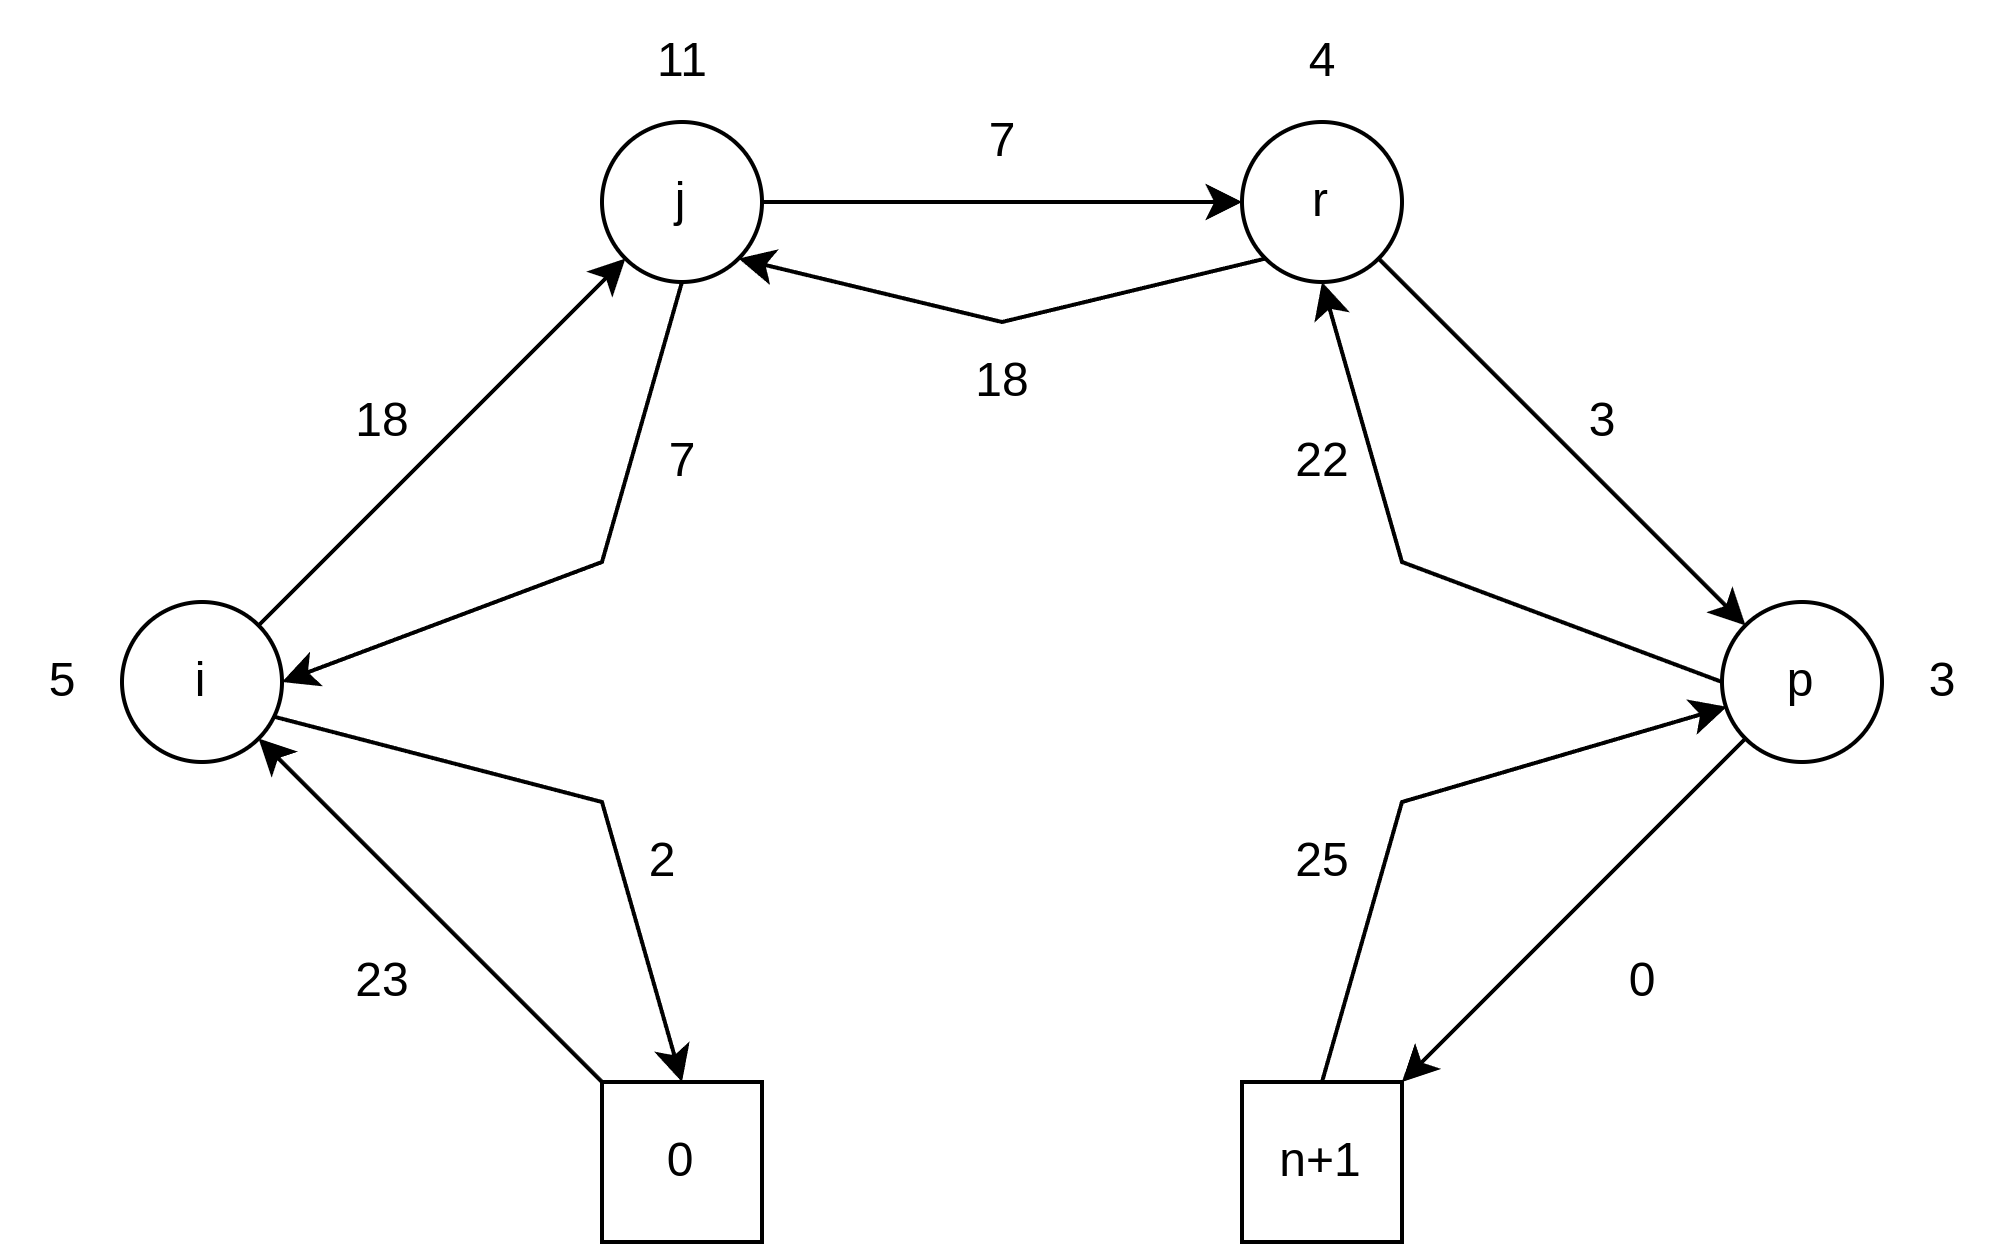

The diagram above was exported from draw.io. Its source (the exported page's mxGraphModel, read from the mxfile embedded in the PNG):
<mxGraphModel dx="385" dy="183" grid="1" gridSize="10" guides="1" tooltips="1" connect="1" arrows="1" fold="1" page="1" pageScale="1" pageWidth="850" pageHeight="1100" math="0" shadow="0">
  <root>
    <mxCell id="0" />
    <mxCell id="1" parent="0" />
    <mxCell id="ZC20LaCcW95udsFKDjHD-1" value="i" style="ellipse;whiteSpace=wrap;html=1;aspect=fixed;" vertex="1" parent="1">
      <mxGeometry x="160" y="280" width="40" height="40" as="geometry" />
    </mxCell>
    <mxCell id="ZC20LaCcW95udsFKDjHD-2" value="j" style="ellipse;whiteSpace=wrap;html=1;aspect=fixed;" vertex="1" parent="1">
      <mxGeometry x="280" y="160" width="40" height="40" as="geometry" />
    </mxCell>
    <mxCell id="ZC20LaCcW95udsFKDjHD-3" value="r" style="ellipse;whiteSpace=wrap;html=1;aspect=fixed;" vertex="1" parent="1">
      <mxGeometry x="440" y="160" width="40" height="40" as="geometry" />
    </mxCell>
    <mxCell id="ZC20LaCcW95udsFKDjHD-4" value="p" style="ellipse;whiteSpace=wrap;html=1;aspect=fixed;" vertex="1" parent="1">
      <mxGeometry x="560" y="280" width="40" height="40" as="geometry" />
    </mxCell>
    <mxCell id="ZC20LaCcW95udsFKDjHD-5" value="0" style="whiteSpace=wrap;html=1;aspect=fixed;" vertex="1" parent="1">
      <mxGeometry x="280" y="400" width="40" height="40" as="geometry" />
    </mxCell>
    <mxCell id="ZC20LaCcW95udsFKDjHD-6" value="n+1" style="whiteSpace=wrap;html=1;aspect=fixed;" vertex="1" parent="1">
      <mxGeometry x="440" y="400" width="40" height="40" as="geometry" />
    </mxCell>
    <mxCell id="ZC20LaCcW95udsFKDjHD-8" value="" style="endArrow=classic;html=1;rounded=0;exitX=0;exitY=0;exitDx=0;exitDy=0;entryX=1;entryY=1;entryDx=0;entryDy=0;" edge="1" parent="1" source="ZC20LaCcW95udsFKDjHD-5" target="ZC20LaCcW95udsFKDjHD-1">
      <mxGeometry width="50" height="50" relative="1" as="geometry">
        <mxPoint x="330" y="280" as="sourcePoint" />
        <mxPoint x="140" y="380" as="targetPoint" />
      </mxGeometry>
    </mxCell>
    <mxCell id="ZC20LaCcW95udsFKDjHD-9" value="" style="endArrow=classic;html=1;rounded=0;exitX=1;exitY=0;exitDx=0;exitDy=0;entryX=0;entryY=1;entryDx=0;entryDy=0;" edge="1" parent="1" source="ZC20LaCcW95udsFKDjHD-1" target="ZC20LaCcW95udsFKDjHD-2">
      <mxGeometry width="50" height="50" relative="1" as="geometry">
        <mxPoint x="290" y="410" as="sourcePoint" />
        <mxPoint x="204" y="324" as="targetPoint" />
      </mxGeometry>
    </mxCell>
    <mxCell id="ZC20LaCcW95udsFKDjHD-10" value="" style="endArrow=classic;html=1;rounded=0;exitX=1;exitY=0.5;exitDx=0;exitDy=0;entryX=0;entryY=0.5;entryDx=0;entryDy=0;" edge="1" parent="1" source="ZC20LaCcW95udsFKDjHD-2" target="ZC20LaCcW95udsFKDjHD-3">
      <mxGeometry width="50" height="50" relative="1" as="geometry">
        <mxPoint x="300" y="420" as="sourcePoint" />
        <mxPoint x="214" y="334" as="targetPoint" />
      </mxGeometry>
    </mxCell>
    <mxCell id="ZC20LaCcW95udsFKDjHD-11" value="" style="endArrow=classic;html=1;rounded=0;exitX=1;exitY=1;exitDx=0;exitDy=0;entryX=0;entryY=0;entryDx=0;entryDy=0;" edge="1" parent="1" source="ZC20LaCcW95udsFKDjHD-3" target="ZC20LaCcW95udsFKDjHD-4">
      <mxGeometry width="50" height="50" relative="1" as="geometry">
        <mxPoint x="310" y="430" as="sourcePoint" />
        <mxPoint x="224" y="344" as="targetPoint" />
      </mxGeometry>
    </mxCell>
    <mxCell id="ZC20LaCcW95udsFKDjHD-12" value="" style="endArrow=classic;html=1;rounded=0;exitX=0;exitY=1;exitDx=0;exitDy=0;entryX=1;entryY=0;entryDx=0;entryDy=0;" edge="1" parent="1" source="ZC20LaCcW95udsFKDjHD-4" target="ZC20LaCcW95udsFKDjHD-6">
      <mxGeometry width="50" height="50" relative="1" as="geometry">
        <mxPoint x="320" y="440" as="sourcePoint" />
        <mxPoint x="234" y="354" as="targetPoint" />
      </mxGeometry>
    </mxCell>
    <mxCell id="ZC20LaCcW95udsFKDjHD-23" value="" style="endArrow=classic;html=1;rounded=0;exitX=0.5;exitY=1;exitDx=0;exitDy=0;entryX=1;entryY=0.5;entryDx=0;entryDy=0;" edge="1" parent="1" source="ZC20LaCcW95udsFKDjHD-2" target="ZC20LaCcW95udsFKDjHD-1">
      <mxGeometry width="50" height="50" relative="1" as="geometry">
        <mxPoint x="290" y="322" as="sourcePoint" />
        <mxPoint x="382" y="230" as="targetPoint" />
        <Array as="points">
          <mxPoint x="280" y="270" />
        </Array>
      </mxGeometry>
    </mxCell>
    <mxCell id="ZC20LaCcW95udsFKDjHD-24" value="" style="endArrow=classic;html=1;rounded=0;exitX=0;exitY=0.5;exitDx=0;exitDy=0;entryX=0.5;entryY=1;entryDx=0;entryDy=0;" edge="1" parent="1" source="ZC20LaCcW95udsFKDjHD-4" target="ZC20LaCcW95udsFKDjHD-3">
      <mxGeometry width="50" height="50" relative="1" as="geometry">
        <mxPoint x="204" y="296" as="sourcePoint" />
        <mxPoint x="296" y="204" as="targetPoint" />
        <Array as="points">
          <mxPoint x="480" y="270" />
        </Array>
      </mxGeometry>
    </mxCell>
    <mxCell id="ZC20LaCcW95udsFKDjHD-25" value="" style="endArrow=classic;html=1;rounded=0;exitX=0.5;exitY=0;exitDx=0;exitDy=0;entryX=0.03;entryY=0.655;entryDx=0;entryDy=0;entryPerimeter=0;" edge="1" parent="1" source="ZC20LaCcW95udsFKDjHD-6" target="ZC20LaCcW95udsFKDjHD-4">
      <mxGeometry width="50" height="50" relative="1" as="geometry">
        <mxPoint x="388" y="382" as="sourcePoint" />
        <mxPoint x="480" y="290" as="targetPoint" />
        <Array as="points">
          <mxPoint x="480" y="330" />
        </Array>
      </mxGeometry>
    </mxCell>
    <mxCell id="ZC20LaCcW95udsFKDjHD-27" value="" style="endArrow=classic;html=1;rounded=0;exitX=0;exitY=1;exitDx=0;exitDy=0;entryX=1;entryY=1;entryDx=0;entryDy=0;" edge="1" parent="1" source="ZC20LaCcW95udsFKDjHD-3" target="ZC20LaCcW95udsFKDjHD-2">
      <mxGeometry width="50" height="50" relative="1" as="geometry">
        <mxPoint x="234" y="326" as="sourcePoint" />
        <mxPoint x="326" y="234" as="targetPoint" />
        <Array as="points">
          <mxPoint x="380" y="210" />
        </Array>
      </mxGeometry>
    </mxCell>
    <mxCell id="ZC20LaCcW95udsFKDjHD-28" value="5" style="text;html=1;align=center;verticalAlign=middle;resizable=0;points=[];autosize=1;strokeColor=none;fillColor=none;" vertex="1" parent="1">
      <mxGeometry x="130" y="285" width="30" height="30" as="geometry" />
    </mxCell>
    <mxCell id="ZC20LaCcW95udsFKDjHD-29" value="23" style="text;html=1;align=center;verticalAlign=middle;resizable=0;points=[];autosize=1;strokeColor=none;fillColor=none;" vertex="1" parent="1">
      <mxGeometry x="205" y="360" width="40" height="30" as="geometry" />
    </mxCell>
    <mxCell id="ZC20LaCcW95udsFKDjHD-30" value="0" style="text;html=1;align=center;verticalAlign=middle;resizable=0;points=[];autosize=1;strokeColor=none;fillColor=none;" vertex="1" parent="1">
      <mxGeometry x="525" y="360" width="30" height="30" as="geometry" />
    </mxCell>
    <mxCell id="ZC20LaCcW95udsFKDjHD-31" value="2" style="text;html=1;align=center;verticalAlign=middle;resizable=0;points=[];autosize=1;strokeColor=none;fillColor=none;" vertex="1" parent="1">
      <mxGeometry x="280" y="330" width="30" height="30" as="geometry" />
    </mxCell>
    <mxCell id="ZC20LaCcW95udsFKDjHD-32" value="25" style="text;html=1;align=center;verticalAlign=middle;resizable=0;points=[];autosize=1;strokeColor=none;fillColor=none;" vertex="1" parent="1">
      <mxGeometry x="440" y="330" width="40" height="30" as="geometry" />
    </mxCell>
    <mxCell id="ZC20LaCcW95udsFKDjHD-33" value="18" style="text;html=1;align=center;verticalAlign=middle;resizable=0;points=[];autosize=1;strokeColor=none;fillColor=none;" vertex="1" parent="1">
      <mxGeometry x="205" y="220" width="40" height="30" as="geometry" />
    </mxCell>
    <mxCell id="ZC20LaCcW95udsFKDjHD-34" value="3" style="text;html=1;align=center;verticalAlign=middle;resizable=0;points=[];autosize=1;strokeColor=none;fillColor=none;" vertex="1" parent="1">
      <mxGeometry x="515" y="220" width="30" height="30" as="geometry" />
    </mxCell>
    <mxCell id="ZC20LaCcW95udsFKDjHD-35" value="7" style="text;html=1;align=center;verticalAlign=middle;resizable=0;points=[];autosize=1;strokeColor=none;fillColor=none;" vertex="1" parent="1">
      <mxGeometry x="285" y="230" width="30" height="30" as="geometry" />
    </mxCell>
    <mxCell id="ZC20LaCcW95udsFKDjHD-36" value="22" style="text;html=1;align=center;verticalAlign=middle;resizable=0;points=[];autosize=1;strokeColor=none;fillColor=none;" vertex="1" parent="1">
      <mxGeometry x="440" y="230" width="40" height="30" as="geometry" />
    </mxCell>
    <mxCell id="ZC20LaCcW95udsFKDjHD-37" value="18" style="text;html=1;align=center;verticalAlign=middle;resizable=0;points=[];autosize=1;strokeColor=none;fillColor=none;" vertex="1" parent="1">
      <mxGeometry x="360" y="210" width="40" height="30" as="geometry" />
    </mxCell>
    <mxCell id="ZC20LaCcW95udsFKDjHD-38" value="7" style="text;html=1;align=center;verticalAlign=middle;resizable=0;points=[];autosize=1;strokeColor=none;fillColor=none;" vertex="1" parent="1">
      <mxGeometry x="365" y="150" width="30" height="30" as="geometry" />
    </mxCell>
    <mxCell id="ZC20LaCcW95udsFKDjHD-39" value="4" style="text;html=1;align=center;verticalAlign=middle;resizable=0;points=[];autosize=1;strokeColor=none;fillColor=none;" vertex="1" parent="1">
      <mxGeometry x="445" y="130" width="30" height="30" as="geometry" />
    </mxCell>
    <mxCell id="ZC20LaCcW95udsFKDjHD-40" value="11" style="text;html=1;align=center;verticalAlign=middle;resizable=0;points=[];autosize=1;strokeColor=none;fillColor=none;" vertex="1" parent="1">
      <mxGeometry x="280" y="130" width="40" height="30" as="geometry" />
    </mxCell>
    <mxCell id="ZC20LaCcW95udsFKDjHD-41" value="3" style="text;html=1;align=center;verticalAlign=middle;resizable=0;points=[];autosize=1;strokeColor=none;fillColor=none;" vertex="1" parent="1">
      <mxGeometry x="600" y="285" width="30" height="30" as="geometry" />
    </mxCell>
    <mxCell id="ZC20LaCcW95udsFKDjHD-42" value="" style="endArrow=classic;html=1;rounded=0;entryX=0.5;entryY=0;entryDx=0;entryDy=0;exitX=0.955;exitY=0.718;exitDx=0;exitDy=0;exitPerimeter=0;" edge="1" parent="1" source="ZC20LaCcW95udsFKDjHD-1" target="ZC20LaCcW95udsFKDjHD-5">
      <mxGeometry width="50" height="50" relative="1" as="geometry">
        <mxPoint x="210" y="320" as="sourcePoint" />
        <mxPoint x="204" y="324" as="targetPoint" />
        <Array as="points">
          <mxPoint x="280" y="330" />
        </Array>
      </mxGeometry>
    </mxCell>
  </root>
</mxGraphModel>